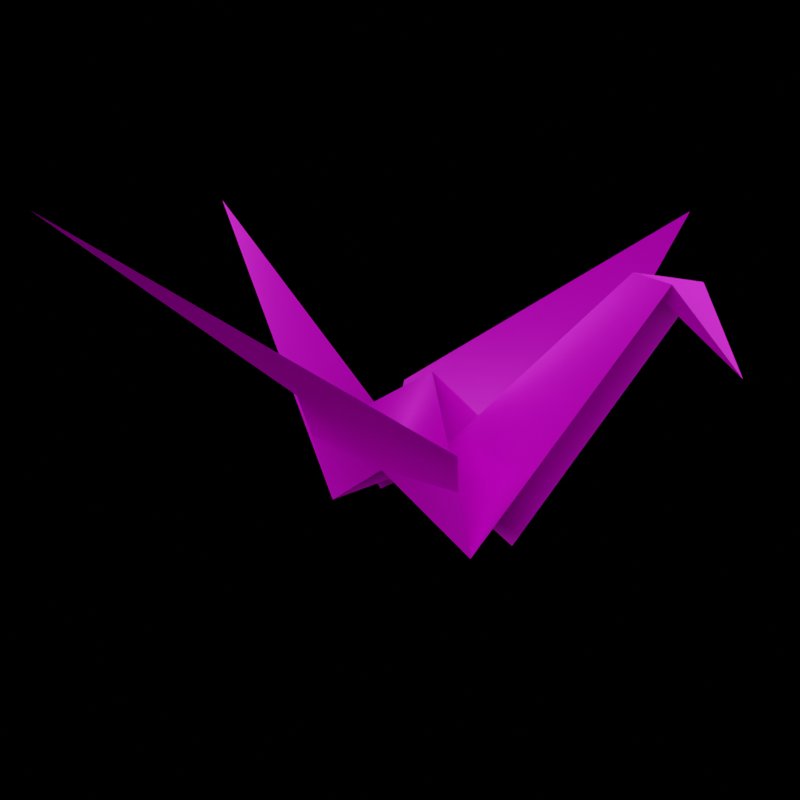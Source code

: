 # Source: origami_render.blend  (saved by Blender 3.6.13; exported with 4.5.12 LTS)
import bpy
from mathutils import Matrix  # noqa: F401  (used for matrix-valued properties, if any)

bpy.ops.wm.read_factory_settings(use_empty=True)
scene = bpy.context.scene
scene.name = 'Scene'

# ---- collections
col_collection = bpy.data.collections.new('Collection'); scene.collection.children.link(col_collection)

# ---- images (referenced by path relative to the original .blend; pixels are not part of the script)
import os
ASSET_DIR = os.environ.get("B2B_ASSET_DIR", "")  # directory of the original .blend (textures are referenced by path, not embedded)
HERE = os.path.dirname(os.path.abspath(__file__))  # packed textures are extracted next to this script under _unpacked/

def load_image(name, relpath, width, height, colorspace="sRGB"):
    """Load a texture the original file referenced (path relative to the .blend, or extracted next to this script)."""
    p = next((c for c in (os.path.join(HERE, relpath), os.path.join(ASSET_DIR, relpath)) if relpath and os.path.exists(c)), "")
    if p:
        img = bpy.data.images.load(p, check_existing=True)
        img.name = name
    else:  # same state as the original file: an image datablock whose file is absent (Cycles renders it pink)
        img = bpy.data.images.new(name, width, height)
        img.source = "FILE"
        img.filepath = "//" + (relpath or name)
    img.colorspace_settings.name = colorspace
    return img
img_paper_png = load_image('paper.png', 'paper.png', 1024, 1024, 'sRGB')

# ---- materials (node trees are filled in below, after node groups)
mat_paper_001 = bpy.data.materials.new('paper.001')
mat_paper_001.use_transparent_shadow = False
mat_paper_001.diffuse_color = (0.5882, 0.5882, 0.5882, 1.0)
mat_paper_001.roughness = 0.3
mat_paper_001.specular_intensity = 1.0
mat_paper_001.metallic = 0.3

# ---- material node trees
mat_paper_001.use_nodes = True; mat_paper_001.node_tree.nodes.clear()
_N = mat_paper_001.node_tree.nodes; _L = mat_paper_001.node_tree.links
n0 = _N.new('ShaderNodeBsdfPrincipled'); n0.name = 'Principled BSDF'; n0.location = (10, 300)
n0.distribution = 'GGX'
n0.subsurface_method = 'RANDOM_WALK_SKIN'
n0.inputs[1].default_value = 0.3873
n0.inputs[2].default_value = 0.3
n0.inputs[3].default_value = 1.45
n0.inputs[13].default_value = 0.5635
n0.inputs[27].default_value = (0.0, 0.0, 0.0, 1.0)
n0.inputs[28].default_value = 1.0
n1 = _N.new('ShaderNodeOutputMaterial'); n1.name = 'Material Output'; n1.location = (300, 300)
n2 = _N.new('ShaderNodeNormalMap'); n2.name = 'Normal Map'; n2.location = (-300, -300)
n2.label = 'Normal/Map'
n3 = _N.new('ShaderNodeTexImage'); n3.name = 'Image Texture'; n3.location = (-300, 600)
n3.image = img_paper_png
_L.new(n0.outputs[0], n1.inputs[0])
_L.new(n2.outputs[0], n0.inputs[5])
_L.new(n3.outputs[0], n0.inputs[0])
n1.is_active_output = True

# ---- world
world_world = bpy.data.worlds.new('World'); scene.world = world_world
world_world.use_nodes = True; world_world.node_tree.nodes.clear()
_N = world_world.node_tree.nodes; _L = world_world.node_tree.links
n0 = _N.new('ShaderNodeOutputWorld'); n0.name = 'World Output'; n0.location = (300, 300)
n1 = _N.new('ShaderNodeBackground'); n1.name = 'Background'; n1.location = (10, 300)
n1.inputs[0].default_value = (0.0, 0.0, 0.0, 1.0)
_L.new(n1.outputs[0], n0.inputs[0])
n0.is_active_output = True
world_world.color = (0.05088, 0.05088, 0.05088)
world_world.use_sun_shadow = False
world_world.sun_shadow_jitter_overblur = 0.0

# ---- cameras
cam_camera_001 = bpy.data.cameras.new('Camera.001')
cam_camera_001.show_background_images = True

# ---- lights
light_area = bpy.data.lights.new('Area', 'AREA')
light_area.transmission_factor = 0.0
light_area.energy = 21.21
light_area.shadow_maximum_resolution = 0.006
light_area.use_absolute_resolution = True
light_area.size = 1.0
light_area.size_y = 1.0
light_area_004 = bpy.data.lights.new('Area.004', 'AREA')
light_area_004.transmission_factor = 0.0
light_area_004.energy = 2.356
light_area_004.shadow_maximum_resolution = 0.006
light_area_004.use_absolute_resolution = True
light_area_004.size = 1.0
light_area_004.size_y = 1.0

# ---- meshes
me_mesh_012 = bpy.data.meshes.new('Mesh.012')
me_mesh_012.from_pydata([(5.822, 24.02, -23.43), (3.18, 24.02, -19.46), (-0.02472, 4.411, -1.682), (2.087, 24.02, -24.1), (4.851, 18.7, -28.73), (-5.506, 22.92, 28.73), (4.77, 4.95, -0.8793), (7.947, 9.127, -9.917), (6.162, 9.041, -0.501), (4.765, 4.949, -0.8802), (3.342, 5.46, 7.885), (1.423, -0.5683, 6.517), (-0.02825, 12.73, -1.662), (6.182, 5.718, -9.218), (4.566, 8.998, 8.843), (34.5, 25.9, 4.4), (3.961, -0.2514, -9.645), (-4.243, -0.5683, 5.495), (-3.21, 5.718, -10.91), (-4.62, 9.127, -12.18), (-6.234, 9.041, -2.735), (-6.519, 5.46, 6.108), (-4.798, 4.95, -2.604), (-8.001, 8.998, 6.578), (-4.793, 4.949, -2.603), (-34.5, 25.9, -8.037), (-0.9795, -0.2514, -10.53), (5.822, 24.02, -23.43), (3.18, 24.02, -19.46), (-0.02472, 4.411, -1.682), (-0.02472, 4.411, -1.682), (-0.02472, 4.411, -1.682), (2.087, 24.02, -24.1), (4.851, 18.7, -28.73), (-5.506, 22.92, 28.73), (4.77, 4.95, -0.8793), (4.765, 4.949, -0.8802), (3.342, 5.46, 7.885), (1.423, -0.5683, 6.517), (-0.02825, 12.73, -1.662), (6.182, 5.718, -9.218), (3.961, -0.2514, -9.645), (-4.243, -0.5683, 5.495), (-3.21, 5.718, -10.91), (-6.519, 5.46, 6.108), (-4.798, 4.95, -2.604), (-4.793, 4.949, -2.603), (-0.9795, -0.2514, -10.53)], [], [(1, 2, 27), (2, 41, 27), (47, 31, 32), (31, 28, 32), (0, 33, 28), (29, 34, 11), (40, 35, 41), (36, 8, 7), (40, 12, 9), (13, 36, 7), (30, 38, 10), (13, 31, 39), (6, 37, 11), (10, 14, 36), (36, 14, 8), (37, 9, 12), (15, 8, 14), (15, 7, 8), (39, 30, 10), (16, 31, 13), (4, 3, 1), (5, 30, 17), (45, 43, 47), (20, 46, 19), (39, 43, 24), (46, 18, 19), (42, 29, 21), (2, 18, 12), (44, 22, 17), (23, 21, 46), (23, 46, 20), (24, 44, 39), (20, 25, 23), (19, 25, 20), (29, 12, 21), (2, 26, 18)])
me_mesh_012.polygons.foreach_set('use_smooth', [True] * 36)
_uv = me_mesh_012.uv_layers.new(name='UVSet0')
_uv.uv.foreach_set('vector', [0.06348, 0.934, 0.386, 0.6056, 0.06276, 1.017, 0.386, 0.6056, 0.4551, 0.7739, 0.06276, 1.017, 0.2165, 0.5395, 0.386, 0.6056, -0.01918, 0.9362, 0.386, 0.6056, 0.06348, 0.934, -0.01918, 0.9362, 0.06276, 1.017, -0.07768, 1.078, 0.06348, 0.934, 0.6199, 0.3675, 1.05, -0.07042, 0.7849, 0.4082, 0.532, 0.7084, 0.6111, 0.8171, 0.4551, 0.7739, 0.6288, 0.6041, 0.6811, 0.6541, 0.5647, 0.7682, 0.532, 0.7084, 0.5049, 0.4845, 0.6288, 0.6041, 0.532, 0.7084, 0.6288, 0.6041, 0.5647, 0.7682, 0.6199, 0.3675, 0.7849, 0.4082, 0.7369, 0.502, 0.532, 0.7084, 0.386, 0.6056, 0.5049, 0.4845, 0.8769, 0.5389, 0.7369, 0.502, 0.7849, 0.4082, 0.7369, 0.502, 0.7935, 0.5388, 0.6288, 0.6041, 0.6288, 0.6041, 0.7935, 0.5388, 0.6811, 0.6541, 0.7369, 0.502, 0.6288, 0.6041, 0.5049, 0.4845, 1.078, 1.057, 0.6811, 0.6541, 0.7935, 0.5388, 1.078, 1.057, 0.5647, 0.7682, 0.6811, 0.6541, 0.5049, 0.4845, 0.6199, 0.3675, 0.7369, 0.502, 0.4551, 0.7739, 0.386, 0.6056, 0.532, 0.7084, -0.07768, 1.078, -0.01918, 0.9362, 0.06348, 0.934, 1.05, -0.07042, 0.6199, 0.3675, 0.5762, 0.2032, 0.1704, 0.3844, 0.2806, 0.4614, 0.2165, 0.5395, 0.3322, 0.3115, 0.3831, 0.3629, 0.2202, 0.4299, 0.5049, 0.4845, 0.2806, 0.4614, 0.3831, 0.3629, 0.3831, 0.3629, 0.2806, 0.4614, 0.2202, 0.4299, 0.5762, 0.2032, 0.6199, 0.3675, 0.4833, 0.2529, 0.386, 0.6056, 0.2806, 0.4614, 0.5049, 0.4845, 0.4833, 0.2529, 0.4439, 0.1136, 0.5762, 0.2032, 0.4454, 0.197, 0.4833, 0.2529, 0.3831, 0.3629, 0.4454, 0.197, 0.3831, 0.3629, 0.3322, 0.3115, 0.3831, 0.3629, 0.4833, 0.2529, 0.5049, 0.4845, 0.3322, 0.3115, -0.07768, -0.0777, 0.4454, 0.197, 0.2202, 0.4299, -0.07768, -0.0777, 0.3322, 0.3115, 0.6199, 0.3675, 0.5049, 0.4845, 0.4833, 0.2529, 0.386, 0.6056, 0.2165, 0.5395, 0.2806, 0.4614])
me_mesh_012.materials.append(mat_paper_001)
me_mesh_012.update()
arm_scene_root_009 = bpy.data.armatures.new('Scene_Root.009')  # bones are not reproduced

# ---- objects
ob_camera = bpy.data.objects.new('Camera', cam_camera_001)
ob_area = bpy.data.objects.new('Area', light_area)
ob_area_001 = bpy.data.objects.new('Area.001', light_area_004)
ob_scene_root = bpy.data.objects.new('Scene_Root', arm_scene_root_009)
ob_mesh2 = bpy.data.objects.new('Mesh2', me_mesh_012)

# ---- transforms, parenting, visibility, modifiers, constraints
ob_camera.location = (0.9874, -6.399e-06, -6.919e-05)
ob_camera.rotation_euler = (1.571, 6.862e-12, 1.571)
ob_camera.scale = (1.153, 1.153, 1.153)
ob_area.location = (0.753, -0.5505, 0.4887)
ob_area.rotation_euler = (0.4356, 0.9707, 0.06927)
ob_area.scale = (2.425, 2.425, 2.425)
ob_area_001.location = (0.753, 0.3495, -0.3113)
ob_area_001.rotation_euler = (2.442, 1.249, 2.679)
ob_area_001.scale = (2.425, 2.425, 2.425)
ob_scene_root.location = (-7.926e-08, -0.007604, -0.1086)
ob_scene_root.rotation_euler = (1.376, 0.1194, -0.8156)
ob_scene_root.scale = (0.009047, 0.009047, 0.009047)
ob_mesh2.parent = ob_scene_root
ob_mesh2.location = (-0.8663, 1.217, -0.4585)
ob_mesh2.rotation_euler = (-0.05701, 0.178, -0.006128)
ob_mesh2.scale = (1.138, 1.138, 1.138)
ob_mesh2.color = (0.8, 0.8, 0.8, 1.0)
_m = ob_mesh2.modifiers.new('Scene_Root', 'ARMATURE')
_m.object = ob_scene_root

# ---- collection membership
col_collection.objects.link(ob_camera)
col_collection.objects.link(ob_area)
col_collection.objects.link(ob_area_001)
col_collection.objects.link(ob_scene_root)
col_collection.objects.link(ob_mesh2)

# ---- scene / render settings (as saved in the file)
scene.camera = ob_camera
scene.frame_start = 1; scene.frame_end = 250; scene.frame_set(6)
scene.render.engine = 'BLENDER_EEVEE_NEXT'
scene.render.image_settings.color_depth = '16'
scene.render.image_settings.quality = 100
scene.render.image_settings.compression = 100
scene.render.resolution_x = 1024
scene.render.resolution_y = 1024
scene.render.fps = 30
scene.cycles.feature_set = 'EXPERIMENTAL'
scene.cycles.sampling_pattern = 'TABULATED_SOBOL'
scene.eevee.taa_samples = 11
scene.eevee.taa_render_samples = 11
scene.view_settings.view_transform = 'Filmic'
bpy.context.view_layer.update()
